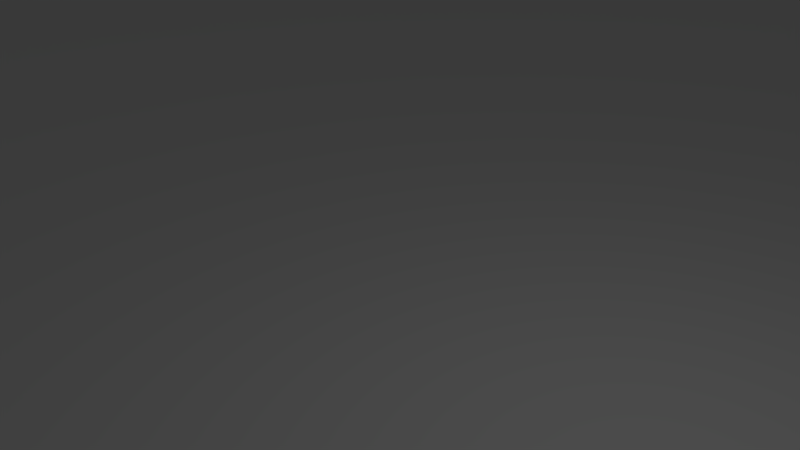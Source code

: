 # Source: floor.blend  (saved by Blender 2.79.0; exported with 4.5.12 LTS)
import bpy
from mathutils import Matrix  # noqa: F401  (used for matrix-valued properties, if any)

bpy.ops.wm.read_factory_settings(use_empty=True)
scene = bpy.context.scene
scene.name = 'Scene'

# ---- collections
col_collection_1 = bpy.data.collections.new('Collection 1'); scene.collection.children.link(col_collection_1)

# ---- world
world_world = bpy.data.worlds.new('World'); scene.world = world_world
world_world.color = (0.05088, 0.05088, 0.05088)
world_world.use_sun_shadow = False
world_world.sun_shadow_jitter_overblur = 0.0
world_world.cycles.sampling_method = 'MANUAL'

# ---- cameras
cam_camera = bpy.data.cameras.new('Camera')
cam_camera.clip_end = 100.0
cam_camera.lens = 35.0
cam_camera.sensor_width = 32.0
cam_camera.sensor_height = 18.0
cam_camera.ortho_scale = 7.314
cam_camera.dof.focus_distance = 0.0
cam_camera.dof.aperture_fstop = 128.0

# ---- lights
light_lamp = bpy.data.lights.new('Lamp', 'POINT')
light_lamp.transmission_factor = 0.0
light_lamp.cutoff_distance = 30.0
light_lamp.energy = 100.0
light_lamp.shadow_buffer_clip_start = 1.001
light_lamp.shadow_soft_size = 0.1
light_lamp.shadow_maximum_resolution = 0.006
light_lamp.use_absolute_resolution = True

# ---- meshes
me_plane = bpy.data.meshes.new('Plane')
me_plane.from_pydata([(-50.0, -50.0, 0.0), (50.0, -50.0, 0.0), (-50.0, 50.0, 0.0), (50.0, 50.0, 0.0)], [], [(1, 2, 0), (1, 3, 2)])
_uv = me_plane.uv_layers.new(name='UVMap')
_uv.uv.foreach_set('vector', [1.0, 0.0, 0.0, 1.0, 9.998e-05, 0.0001002, 1.0, 0.0, 1.0, 1.0, 0.0, 1.0])
me_plane.use_remesh_preserve_volume = False
me_plane.use_remesh_preserve_attributes = False
me_plane.use_mirror_vertex_groups = False
me_plane.update()

# ---- objects
ob_plane = bpy.data.objects.new('Plane', me_plane)
ob_lamp = bpy.data.objects.new('Lamp', light_lamp)
ob_camera = bpy.data.objects.new('Camera', cam_camera)

# ---- transforms, parenting, visibility, modifiers, constraints
ob_plane.location = (1.622, 0.9509, -2.207)
ob_plane.lineart.crease_threshold = 0.0
ob_lamp.location = (4.076, 1.005, 5.904)
ob_lamp.rotation_euler = (0.6503, 0.05522, 1.866)
ob_lamp.lock_rotations_4d = False
ob_lamp.empty_display_type = 'ARROWS'
ob_lamp.color = (0.0, 0.0, 0.0, 0.0)
ob_lamp.lineart.crease_threshold = 0.0
ob_camera.location = (7.481, -6.508, 5.344)
ob_camera.rotation_euler = (1.109, 0.0, 0.8149)
ob_camera.lock_rotations_4d = False
ob_camera.empty_display_type = 'ARROWS'
ob_camera.color = (0.0, 0.0, 0.0, 0.0)
ob_camera.display_type = 'WIRE'
ob_camera.lineart.crease_threshold = 0.0

# ---- collection membership
col_collection_1.objects.link(ob_plane)
col_collection_1.objects.link(ob_lamp)
col_collection_1.objects.link(ob_camera)

# ---- scene / render settings (as saved in the file)
scene.camera = ob_camera
scene.frame_start = 1; scene.frame_end = 250; scene.frame_set(1)
scene.render.engine = 'BLENDER_EEVEE_NEXT'
scene.render.resolution_percentage = 50
scene.render.dither_intensity = 0.0
scene.cycles.use_denoising = False
scene.cycles.samples = 128
scene.cycles.sampling_pattern = 'TABULATED_SOBOL'
scene.cycles.use_adaptive_sampling = False
scene.cycles.use_light_tree = False
scene.cycles.blur_glossy = 0.0
scene.cycles.sample_clamp_indirect = 0.0
scene.view_settings.view_transform = 'Standard'
bpy.context.view_layer.update()
